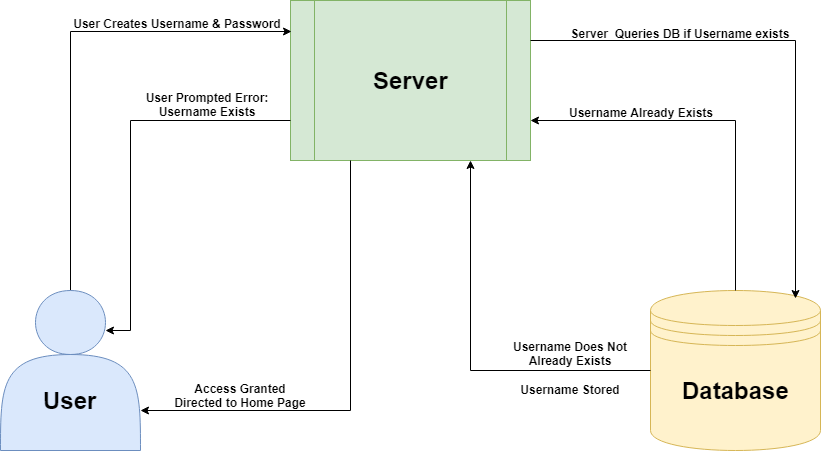

The diagram above was exported from draw.io. Its source (the exported page's mxGraphModel, read from the mxfile embedded in the PNG):
<mxGraphModel dx="1110" dy="627" grid="1" gridSize="10" guides="1" tooltips="1" connect="1" arrows="1" fold="1" page="1" pageScale="1" pageWidth="850" pageHeight="1100" math="0" shadow="0">
  <root>
    <mxCell id="0" />
    <mxCell id="1" parent="0" />
    <mxCell id="kNeGeQVd2LdHpnws_6gk-1" value="" style="group" parent="1" vertex="1" connectable="0">
      <mxGeometry x="140" y="252" width="117" height="238" as="geometry" />
    </mxCell>
    <mxCell id="Yv3NOBKdjzO_dunv8IzB-32" value="User Prompted Error:&#10;Username Exists" style="text;align=center;fontStyle=1;verticalAlign=middle;spacingLeft=3;spacingRight=3;strokeColor=none;rotatable=0;points=[[0,0.5],[1,0.5]];portConstraint=eastwest;" parent="kNeGeQVd2LdHpnws_6gk-1" vertex="1">
      <mxGeometry x="37" width="80" height="26" as="geometry" />
    </mxCell>
    <mxCell id="kNeGeQVd2LdHpnws_6gk-2" value="" style="group" parent="1" vertex="1" connectable="0">
      <mxGeometry x="210" y="543" width="80" height="26" as="geometry" />
    </mxCell>
    <mxCell id="Yv3NOBKdjzO_dunv8IzB-39" value="Access Granted &#10;Directed to Home Page" style="text;align=center;fontStyle=1;verticalAlign=middle;spacingLeft=3;spacingRight=3;strokeColor=none;rotatable=0;points=[[0,0.5],[1,0.5]];portConstraint=eastwest;" parent="kNeGeQVd2LdHpnws_6gk-2" vertex="1">
      <mxGeometry width="80" height="26" as="geometry" />
    </mxCell>
    <mxCell id="kNeGeQVd2LdHpnws_6gk-3" value="" style="group" parent="1" vertex="1" connectable="0">
      <mxGeometry x="147" y="171" width="80" height="26" as="geometry" />
    </mxCell>
    <mxCell id="Yv3NOBKdjzO_dunv8IzB-20" value="User Creates Username &amp; Password" style="text;align=center;fontStyle=1;verticalAlign=middle;spacingLeft=3;spacingRight=3;strokeColor=none;rotatable=0;points=[[0,0.5],[1,0.5]];portConstraint=eastwest;" parent="kNeGeQVd2LdHpnws_6gk-3" vertex="1">
      <mxGeometry width="80" height="26" as="geometry" />
    </mxCell>
    <mxCell id="kNeGeQVd2LdHpnws_6gk-4" value="" style="group" parent="1" vertex="1" connectable="0">
      <mxGeometry x="660" y="450" width="170" height="160" as="geometry" />
    </mxCell>
    <mxCell id="Yv3NOBKdjzO_dunv8IzB-2" value="" style="shape=datastore;whiteSpace=wrap;html=1;fillColor=#fff2cc;strokeColor=#d6b656;" parent="kNeGeQVd2LdHpnws_6gk-4" vertex="1">
      <mxGeometry width="170" height="160" as="geometry" />
    </mxCell>
    <mxCell id="Yv3NOBKdjzO_dunv8IzB-6" value="Database" style="text;strokeColor=none;fillColor=none;html=1;fontSize=24;fontStyle=1;verticalAlign=middle;align=center;" parent="kNeGeQVd2LdHpnws_6gk-4" vertex="1">
      <mxGeometry x="35" y="80" width="100" height="40" as="geometry" />
    </mxCell>
    <mxCell id="kNeGeQVd2LdHpnws_6gk-5" value="" style="group" parent="1" vertex="1" connectable="0">
      <mxGeometry x="300" y="160" width="240" height="160" as="geometry" />
    </mxCell>
    <mxCell id="Yv3NOBKdjzO_dunv8IzB-3" value="" style="shape=process;whiteSpace=wrap;html=1;backgroundOutline=1;fillColor=#d5e8d4;strokeColor=#82b366;" parent="kNeGeQVd2LdHpnws_6gk-5" vertex="1">
      <mxGeometry width="240" height="160" as="geometry" />
    </mxCell>
    <mxCell id="Yv3NOBKdjzO_dunv8IzB-8" value="Server" style="text;strokeColor=none;fillColor=none;html=1;fontSize=24;fontStyle=1;verticalAlign=middle;align=center;" parent="kNeGeQVd2LdHpnws_6gk-5" vertex="1">
      <mxGeometry x="70" y="60" width="100" height="40" as="geometry" />
    </mxCell>
    <mxCell id="Yv3NOBKdjzO_dunv8IzB-31" style="edgeStyle=orthogonalEdgeStyle;rounded=0;orthogonalLoop=1;jettySize=auto;html=1;exitX=0;exitY=0.75;exitDx=0;exitDy=0;entryX=0.75;entryY=0.25;entryDx=0;entryDy=0;entryPerimeter=0;" parent="1" source="Yv3NOBKdjzO_dunv8IzB-3" target="Yv3NOBKdjzO_dunv8IzB-1" edge="1">
      <mxGeometry relative="1" as="geometry">
        <Array as="points">
          <mxPoint x="140" y="280" />
          <mxPoint x="140" y="490" />
        </Array>
      </mxGeometry>
    </mxCell>
    <mxCell id="Yv3NOBKdjzO_dunv8IzB-38" style="edgeStyle=orthogonalEdgeStyle;rounded=0;orthogonalLoop=1;jettySize=auto;html=1;exitX=0.25;exitY=1;exitDx=0;exitDy=0;entryX=1;entryY=0.75;entryDx=0;entryDy=0;" parent="1" source="Yv3NOBKdjzO_dunv8IzB-3" target="Yv3NOBKdjzO_dunv8IzB-1" edge="1">
      <mxGeometry relative="1" as="geometry" />
    </mxCell>
    <mxCell id="Yv3NOBKdjzO_dunv8IzB-24" style="edgeStyle=orthogonalEdgeStyle;rounded=0;orthogonalLoop=1;jettySize=auto;html=1;exitX=0.5;exitY=0;exitDx=0;exitDy=0;entryX=0.006;entryY=0.191;entryDx=0;entryDy=0;entryPerimeter=0;" parent="1" source="Yv3NOBKdjzO_dunv8IzB-1" target="Yv3NOBKdjzO_dunv8IzB-3" edge="1">
      <mxGeometry relative="1" as="geometry" />
    </mxCell>
    <mxCell id="kNeGeQVd2LdHpnws_6gk-6" value="" style="group" parent="1" vertex="1" connectable="0">
      <mxGeometry x="10" y="450" width="140" height="160" as="geometry" />
    </mxCell>
    <mxCell id="Yv3NOBKdjzO_dunv8IzB-1" value="" style="shape=actor;whiteSpace=wrap;html=1;fillColor=#dae8fc;strokeColor=#6c8ebf;" parent="kNeGeQVd2LdHpnws_6gk-6" vertex="1">
      <mxGeometry width="140" height="160" as="geometry" />
    </mxCell>
    <mxCell id="Yv3NOBKdjzO_dunv8IzB-5" value="User" style="text;strokeColor=none;fillColor=none;html=1;fontSize=24;fontStyle=1;verticalAlign=middle;align=center;" parent="kNeGeQVd2LdHpnws_6gk-6" vertex="1">
      <mxGeometry x="20" y="90" width="100" height="40" as="geometry" />
    </mxCell>
    <mxCell id="kNeGeQVd2LdHpnws_6gk-7" value="" style="group" parent="1" vertex="1" connectable="0">
      <mxGeometry x="650" y="181" width="80" height="26" as="geometry" />
    </mxCell>
    <mxCell id="Yv3NOBKdjzO_dunv8IzB-23" style="edgeStyle=orthogonalEdgeStyle;rounded=0;orthogonalLoop=1;jettySize=auto;html=1;exitX=1;exitY=0.25;exitDx=0;exitDy=0;entryX=0.85;entryY=0.05;entryDx=0;entryDy=0;entryPerimeter=0;" parent="kNeGeQVd2LdHpnws_6gk-7" source="Yv3NOBKdjzO_dunv8IzB-3" target="Yv3NOBKdjzO_dunv8IzB-2" edge="1">
      <mxGeometry relative="1" as="geometry" />
    </mxCell>
    <mxCell id="Yv3NOBKdjzO_dunv8IzB-22" value="Server  Queries DB if Username exists" style="text;align=center;fontStyle=1;verticalAlign=middle;spacingLeft=3;spacingRight=3;strokeColor=none;rotatable=0;points=[[0,0.5],[1,0.5]];portConstraint=eastwest;" parent="kNeGeQVd2LdHpnws_6gk-7" vertex="1">
      <mxGeometry width="80" height="26" as="geometry" />
    </mxCell>
    <mxCell id="kNeGeQVd2LdHpnws_6gk-8" value="" style="group" parent="1" vertex="1" connectable="0">
      <mxGeometry x="611" y="260" width="80" height="26" as="geometry" />
    </mxCell>
    <mxCell id="Yv3NOBKdjzO_dunv8IzB-28" style="edgeStyle=orthogonalEdgeStyle;rounded=0;orthogonalLoop=1;jettySize=auto;html=1;exitX=0.5;exitY=0;exitDx=0;exitDy=0;entryX=1;entryY=0.75;entryDx=0;entryDy=0;" parent="kNeGeQVd2LdHpnws_6gk-8" source="Yv3NOBKdjzO_dunv8IzB-2" target="Yv3NOBKdjzO_dunv8IzB-3" edge="1">
      <mxGeometry relative="1" as="geometry" />
    </mxCell>
    <mxCell id="Yv3NOBKdjzO_dunv8IzB-29" value="Username Already Exists" style="text;align=center;fontStyle=1;verticalAlign=middle;spacingLeft=3;spacingRight=3;strokeColor=none;rotatable=0;points=[[0,0.5],[1,0.5]];portConstraint=eastwest;" parent="kNeGeQVd2LdHpnws_6gk-8" vertex="1">
      <mxGeometry width="80" height="26" as="geometry" />
    </mxCell>
    <mxCell id="kNeGeQVd2LdHpnws_6gk-9" value="" style="group" parent="1" vertex="1" connectable="0">
      <mxGeometry x="540" y="501" width="80" height="62" as="geometry" />
    </mxCell>
    <mxCell id="Yv3NOBKdjzO_dunv8IzB-34" style="edgeStyle=orthogonalEdgeStyle;rounded=0;orthogonalLoop=1;jettySize=auto;html=1;exitX=0;exitY=0.5;exitDx=0;exitDy=0;entryX=0.75;entryY=1;entryDx=0;entryDy=0;" parent="kNeGeQVd2LdHpnws_6gk-9" source="Yv3NOBKdjzO_dunv8IzB-2" target="Yv3NOBKdjzO_dunv8IzB-3" edge="1">
      <mxGeometry relative="1" as="geometry" />
    </mxCell>
    <mxCell id="Yv3NOBKdjzO_dunv8IzB-36" value="Username Does Not&#10;Already Exists" style="text;align=center;fontStyle=1;verticalAlign=middle;spacingLeft=3;spacingRight=3;strokeColor=none;rotatable=0;points=[[0,0.5],[1,0.5]];portConstraint=eastwest;" parent="kNeGeQVd2LdHpnws_6gk-9" vertex="1">
      <mxGeometry width="80" height="26" as="geometry" />
    </mxCell>
    <mxCell id="Yv3NOBKdjzO_dunv8IzB-37" value="Username Stored" style="text;align=center;fontStyle=1;verticalAlign=middle;spacingLeft=3;spacingRight=3;strokeColor=none;rotatable=0;points=[[0,0.5],[1,0.5]];portConstraint=eastwest;" parent="kNeGeQVd2LdHpnws_6gk-9" vertex="1">
      <mxGeometry y="36" width="80" height="26" as="geometry" />
    </mxCell>
  </root>
</mxGraphModel>